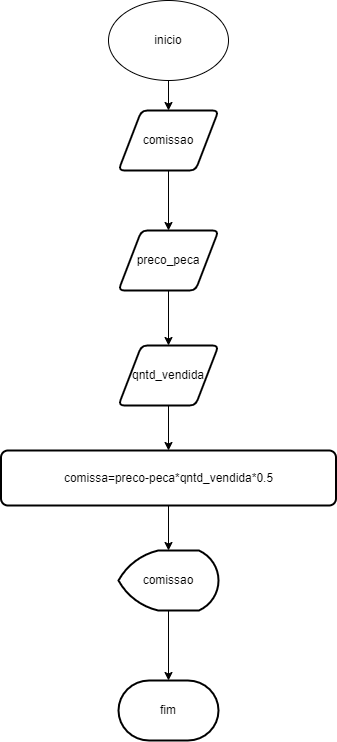

The diagram above was exported from draw.io. Its source (the exported page's mxGraphModel, read from the mxfile embedded in the PNG):
<mxGraphModel dx="2249" dy="828" grid="1" gridSize="10" guides="1" tooltips="1" connect="1" arrows="1" fold="1" page="1" pageScale="1" pageWidth="827" pageHeight="1169" math="0" shadow="0">
  <root>
    <mxCell id="0" />
    <mxCell id="1" parent="0" />
    <mxCell id="nqi6xbCqywXXYxTwvEOQ-8" value="" style="edgeStyle=orthogonalEdgeStyle;rounded=0;orthogonalLoop=1;jettySize=auto;html=1;" edge="1" parent="1" source="nqi6xbCqywXXYxTwvEOQ-4" target="nqi6xbCqywXXYxTwvEOQ-5">
      <mxGeometry relative="1" as="geometry" />
    </mxCell>
    <mxCell id="nqi6xbCqywXXYxTwvEOQ-4" value="inicio" style="ellipse;whiteSpace=wrap;html=1;" vertex="1" parent="1">
      <mxGeometry x="-630" y="210" width="120" height="80" as="geometry" />
    </mxCell>
    <mxCell id="nqi6xbCqywXXYxTwvEOQ-9" value="" style="edgeStyle=orthogonalEdgeStyle;rounded=0;orthogonalLoop=1;jettySize=auto;html=1;" edge="1" parent="1" source="nqi6xbCqywXXYxTwvEOQ-5" target="nqi6xbCqywXXYxTwvEOQ-6">
      <mxGeometry relative="1" as="geometry" />
    </mxCell>
    <mxCell id="nqi6xbCqywXXYxTwvEOQ-5" value="comissao" style="shape=parallelogram;html=1;strokeWidth=2;perimeter=parallelogramPerimeter;whiteSpace=wrap;rounded=1;arcSize=12;size=0.23;" vertex="1" parent="1">
      <mxGeometry x="-620" y="320" width="100" height="60" as="geometry" />
    </mxCell>
    <mxCell id="nqi6xbCqywXXYxTwvEOQ-10" value="" style="edgeStyle=orthogonalEdgeStyle;rounded=0;orthogonalLoop=1;jettySize=auto;html=1;" edge="1" parent="1" source="nqi6xbCqywXXYxTwvEOQ-6" target="nqi6xbCqywXXYxTwvEOQ-7">
      <mxGeometry relative="1" as="geometry" />
    </mxCell>
    <mxCell id="nqi6xbCqywXXYxTwvEOQ-6" value="preco_peca" style="shape=parallelogram;html=1;strokeWidth=2;perimeter=parallelogramPerimeter;whiteSpace=wrap;rounded=1;arcSize=12;size=0.23;" vertex="1" parent="1">
      <mxGeometry x="-620" y="440" width="100" height="60" as="geometry" />
    </mxCell>
    <mxCell id="nqi6xbCqywXXYxTwvEOQ-15" value="" style="edgeStyle=orthogonalEdgeStyle;rounded=0;orthogonalLoop=1;jettySize=auto;html=1;" edge="1" parent="1" source="nqi6xbCqywXXYxTwvEOQ-7">
      <mxGeometry relative="1" as="geometry">
        <mxPoint x="-570" y="660" as="targetPoint" />
      </mxGeometry>
    </mxCell>
    <mxCell id="nqi6xbCqywXXYxTwvEOQ-7" value="qntd_vendida" style="shape=parallelogram;html=1;strokeWidth=2;perimeter=parallelogramPerimeter;whiteSpace=wrap;rounded=1;arcSize=12;size=0.23;" vertex="1" parent="1">
      <mxGeometry x="-620" y="555" width="100" height="60" as="geometry" />
    </mxCell>
    <mxCell id="nqi6xbCqywXXYxTwvEOQ-18" value="" style="edgeStyle=orthogonalEdgeStyle;rounded=0;orthogonalLoop=1;jettySize=auto;html=1;" edge="1" parent="1" source="nqi6xbCqywXXYxTwvEOQ-11" target="nqi6xbCqywXXYxTwvEOQ-17">
      <mxGeometry relative="1" as="geometry" />
    </mxCell>
    <mxCell id="nqi6xbCqywXXYxTwvEOQ-11" value="comissao" style="strokeWidth=2;html=1;shape=mxgraph.flowchart.display;whiteSpace=wrap;" vertex="1" parent="1">
      <mxGeometry x="-620" y="760" width="100" height="60" as="geometry" />
    </mxCell>
    <mxCell id="nqi6xbCqywXXYxTwvEOQ-17" value="fim" style="strokeWidth=2;html=1;shape=mxgraph.flowchart.terminator;whiteSpace=wrap;" vertex="1" parent="1">
      <mxGeometry x="-620" y="890" width="100" height="60" as="geometry" />
    </mxCell>
    <mxCell id="nqi6xbCqywXXYxTwvEOQ-21" value="" style="edgeStyle=orthogonalEdgeStyle;rounded=0;orthogonalLoop=1;jettySize=auto;html=1;" edge="1" parent="1" source="nqi6xbCqywXXYxTwvEOQ-19" target="nqi6xbCqywXXYxTwvEOQ-11">
      <mxGeometry relative="1" as="geometry" />
    </mxCell>
    <mxCell id="nqi6xbCqywXXYxTwvEOQ-19" value="&lt;span style=&quot;&quot;&gt;comissa=preco-peca*qntd_vendida*0.5&lt;/span&gt;" style="rounded=1;whiteSpace=wrap;html=1;absoluteArcSize=1;arcSize=14;strokeWidth=2;" vertex="1" parent="1">
      <mxGeometry x="-737.5" y="660" width="335" height="55" as="geometry" />
    </mxCell>
  </root>
</mxGraphModel>